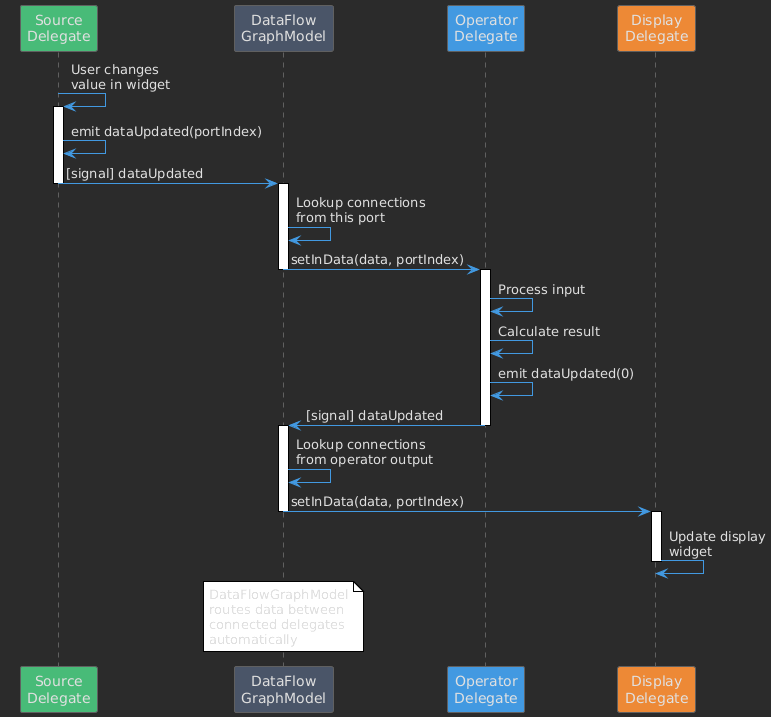

The diagram above was rendered by PlantUML. Its source (embedded in the PNG):
@startuml dataflow-signals
!theme plain
skinparam backgroundColor #2B2B2B
skinparam defaultFontColor #E0E0E0
skinparam sequenceArrowColor #4299E1
skinparam sequenceLifeLineBorderColor #606060
skinparam sequenceParticipantBorderColor #606060
skinparam sequenceParticipantBackgroundColor #3C3F41
skinparam sequenceBoxBorderColor #606060
skinparam sequenceBoxBackgroundColor #2D3748

participant "Source\nDelegate" as src #48BB78
participant "DataFlow\nGraphModel" as model #4A5568
participant "Operator\nDelegate" as op #4299E1
participant "Display\nDelegate" as disp #ED8936

src -> src : User changes\nvalue in widget
activate src
src -> src : emit dataUpdated(portIndex)
src -> model : [signal] dataUpdated
deactivate src
activate model

model -> model : Lookup connections\nfrom this port
model -> op : setInData(data, portIndex)
deactivate model
activate op

op -> op : Process input
op -> op : Calculate result
op -> op : emit dataUpdated(0)
op -> model : [signal] dataUpdated
deactivate op
activate model

model -> model : Lookup connections\nfrom operator output
model -> disp : setInData(data, portIndex)
deactivate model
activate disp

disp -> disp : Update display\nwidget
deactivate disp

note over model
  DataFlowGraphModel
  routes data between
  connected delegates
  automatically
end note

@enduml